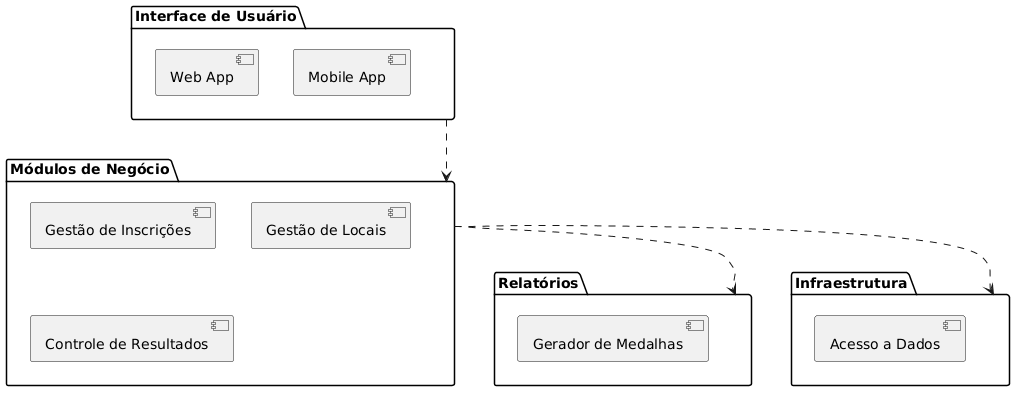

The diagram above was rendered by PlantUML. Its source (embedded in the PNG):
@startuml
package "Interface de Usuário" {
  [Web App]
  [Mobile App]
}

package "Módulos de Negócio" {
  [Gestão de Inscrições]
  [Gestão de Locais]
  [Controle de Resultados]
}

package "Relatórios" {
  [Gerador de Medalhas]
}

package "Infraestrutura" {
  [Acesso a Dados]
}

"Interface de Usuário" ..> "Módulos de Negócio"
"Módulos de Negócio" ..> "Relatórios"
"Módulos de Negócio" ..> "Infraestrutura"
@endum